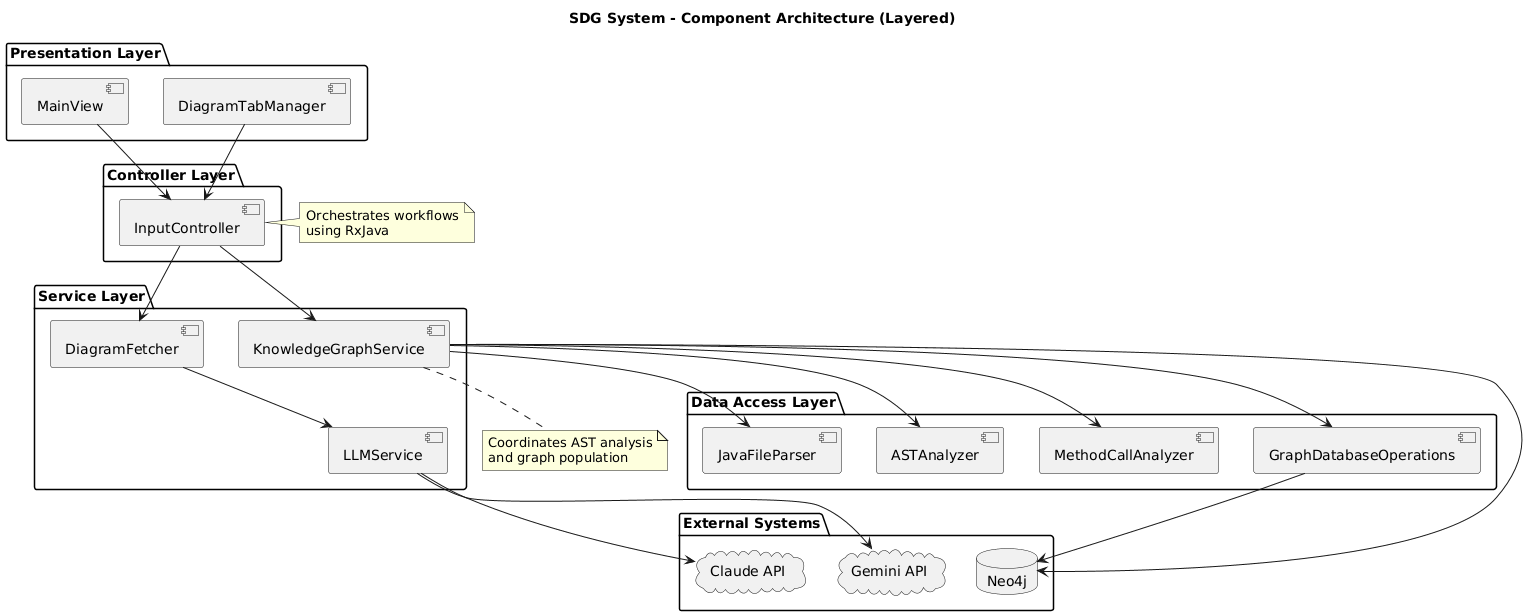

The diagram above was rendered by PlantUML. Its source (embedded in the PNG):
@startuml
title SDG System - Component Architecture (Layered)

package "Presentation Layer" {
  [MainView] as view
  [DiagramTabManager] as tabs
}

package "Controller Layer" {
  [InputController] as controller
}

package "Service Layer" {
  [KnowledgeGraphService] as kgs
  [LLMService] as llm
  [DiagramFetcher] as fetcher
}

package "Data Access Layer" {
  [JavaFileParser] as parser
  [ASTAnalyzer] as ast
  [MethodCallAnalyzer] as mca
  [GraphDatabaseOperations] as gdo
}

package "External Systems" {
  database "Neo4j" as neo4j
  cloud "Claude API" as claude
  cloud "Gemini API" as gemini
}

view --> controller
tabs --> controller
controller --> kgs
controller --> fetcher

kgs --> parser
kgs --> ast
kgs --> mca
kgs --> gdo

fetcher --> llm
llm --> claude
llm --> gemini

gdo --> neo4j
kgs --> neo4j

note right of controller
  Orchestrates workflows
  using RxJava
end note

note bottom of kgs
  Coordinates AST analysis
  and graph population
end note
@enduml